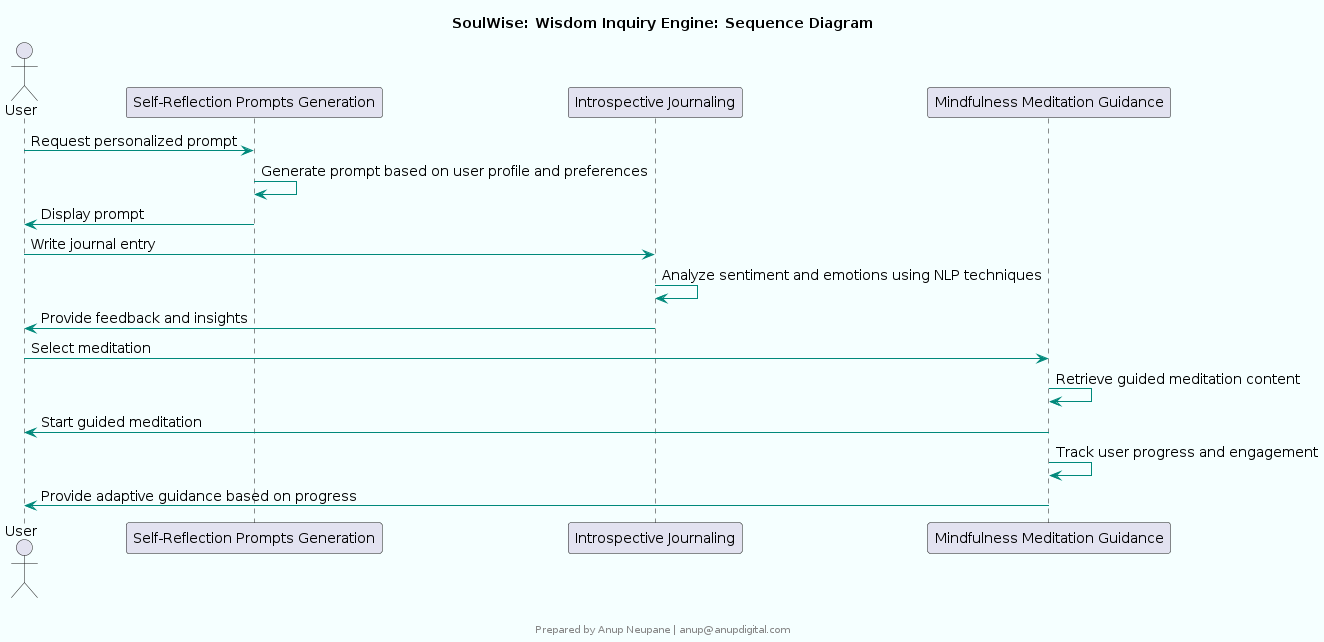

The diagram above was rendered by PlantUML. Its source (embedded in the PNG):
@startuml
skinparam componentStyle rectangle
skinparam backgroundColor #F5FFFF
skinparam componentBackgroundColor #E0F2F1
skinparam componentBorderColor #00897B
skinparam componentFontColor #000000
skinparam componentFontSize 14
skinparam componentFontName Arial
skinparam arrowColor #00897B
skinparam arrowFontColor #000000
skinparam arrowFontSize 14
skinparam arrowFontName Arial

title SoulWise: Wisdom Inquiry Engine: Sequence Diagram


actor User
participant "Self-Reflection Prompts Generation"
participant "Introspective Journaling"
participant "Mindfulness Meditation Guidance"

User -> "Self-Reflection Prompts Generation": Request personalized prompt
"Self-Reflection Prompts Generation" -> "Self-Reflection Prompts Generation": Generate prompt based on user profile and preferences
"Self-Reflection Prompts Generation" -> User: Display prompt
User -> "Introspective Journaling": Write journal entry
"Introspective Journaling" -> "Introspective Journaling": Analyze sentiment and emotions using NLP techniques
"Introspective Journaling" -> User: Provide feedback and insights
User -> "Mindfulness Meditation Guidance": Select meditation
"Mindfulness Meditation Guidance" -> "Mindfulness Meditation Guidance": Retrieve guided meditation content
"Mindfulness Meditation Guidance" -> User: Start guided meditation
"Mindfulness Meditation Guidance" -> "Mindfulness Meditation Guidance": Track user progress and engagement
"Mindfulness Meditation Guidance" -> User: Provide adaptive guidance based on progress


footer 


Prepared by Anup Neupane | anup@anupdigital.com
endfooter
@enduml